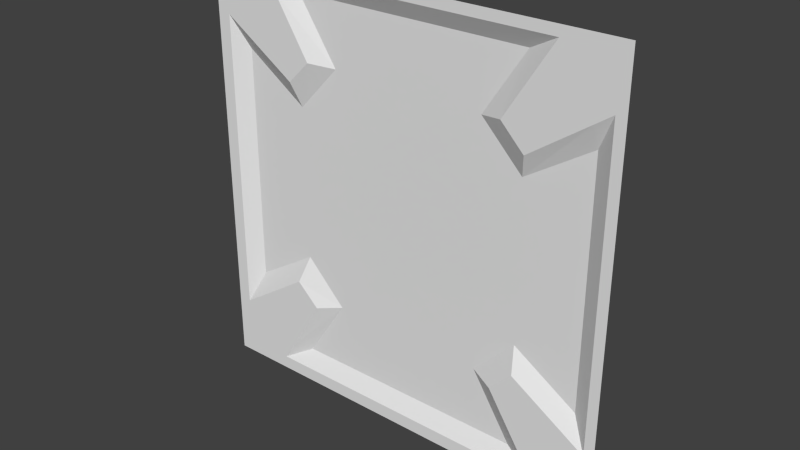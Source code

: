 # Source: bridg2_2.blend  (saved by Blender 2.76.0; exported with 4.5.12 LTS)
import bpy
from mathutils import Matrix  # noqa: F401  (used for matrix-valued properties, if any)

bpy.ops.wm.read_factory_settings(use_empty=True)
scene = bpy.context.scene
scene.name = 'Scene'

# ---- collections
col_collection_1 = bpy.data.collections.new('Collection 1'); scene.collection.children.link(col_collection_1)

# ---- materials (node trees are filled in below, after node groups)
mat_bridg2_2 = bpy.data.materials.new('bridg2_2')
mat_bridg2_2.alpha_threshold = 0.0
mat_bridg2_2.use_transparent_shadow = False
mat_bridg2_2.roughness = 0.5
mat_bridg2_2.specular_intensity = 0.0

# ---- material node trees

# ---- world
world_world = bpy.data.worlds.new('World'); scene.world = world_world
world_world.color = (0.05088, 0.05088, 0.05088)
world_world.use_sun_shadow = False
world_world.sun_shadow_jitter_overblur = 0.0
world_world.cycles.sampling_method = 'MANUAL'
world_world.cycles.sample_map_resolution = 256

# ---- meshes
me_bridg2_2 = bpy.data.meshes.new('bridg2_2')
me_bridg2_2.from_pydata([(-1.28, 1.28, -1.28), (1.28, 1.28, -1.28), (-1.28, 1.28, 1.28), (1.28, 1.28, 1.28), (-1.28, 1.28, 1.22), (1.28, 1.28, 1.22), (-1.28, 1.28, -1.2), (1.28, 1.28, -1.2), (1.22, 1.28, -1.28), (1.22, 1.28, 1.28), (1.22, 1.28, 1.22), (1.22, 1.28, -1.2), (-1.199, 1.28, 1.28), (-1.199, 1.28, 1.22), (-1.199, 1.28, -1.2), (-1.199, 1.28, -1.28), (-1.1, 1.28, -1.28), (-1.1, 1.28, 1.28), (-1.1, 1.28, 1.22), (-1.1, 1.28, -1.2), (1.12, 1.28, -1.28), (1.12, 1.28, 1.28), (1.12, 1.28, 1.22), (1.12, 1.28, -1.2), (1.28, 1.28, 1.12), (-1.28, 1.28, 1.12), (1.22, 1.28, 1.12), (-1.199, 1.28, 1.12), (-1.1, 1.28, 1.12), (1.12, 1.28, 1.12), (-1.28, 1.28, -1.1), (1.28, 1.28, -1.1), (1.22, 1.28, -1.1), (-1.199, 1.28, -1.1), (-1.1, 1.28, -1.1), (1.12, 1.28, -1.1), (0.8603, 1.28, -1.1), (0.7297, 1.34, -1.1), (0.9245, 1.28, -1.2), (1.12, 1.28, -0.8292), (1.12, 1.34, -0.7076), (1.22, 1.28, -0.8924), (0.6328, 1.28, -0.7445), (0.767, 1.28, -0.6064), (0.4867, 1.34, -0.7161), (0.7348, 1.34, -0.4615), (-0.7213, 1.34, -1.1), (-0.8331, 1.28, -1.1), (-0.8947, 1.28, -1.2), (-1.199, 1.28, -0.9114), (-1.1, 1.28, -0.845), (-0.6121, 1.28, -0.7402), (-0.7506, 1.28, -0.6107), (-1.1, 1.34, -0.7001), (-0.709, 1.34, -0.4552), (-0.4625, 1.34, -0.7066), (-1.1, 1.34, 0.7333), (-1.1, 1.28, 0.8605), (-0.7106, 1.34, 1.12), (-0.8348, 1.28, 1.12), (-1.199, 1.28, 0.9248), (-0.8987, 1.28, 1.22), (-0.7495, 1.28, 0.6329), (-0.6117, 1.28, 0.7691), (-0.4641, 1.34, 0.7513), (-0.7203, 1.34, 0.4788), (1.12, 1.34, 0.7303), (1.12, 1.28, 0.8683), (0.9168, 1.28, 1.22), (1.22, 1.28, 0.9378), (0.8531, 1.28, 1.12), (0.7304, 1.34, 1.12), (0.6298, 1.28, 0.7676), (0.7692, 1.28, 0.6248), (0.7287, 1.34, 0.4821), (0.479, 1.34, 0.7367)], [], [(10, 5, 3, 9), (26, 24, 5, 10), (8, 1, 7, 11), (20, 8, 11, 23), (29, 26, 10, 22), (22, 10, 9, 21), (4, 13, 12, 2), (25, 27, 13, 4), (0, 15, 14, 6), (13, 18, 17, 12), (27, 28, 18, 13), (15, 16, 19, 14), (18, 61, 68, 22, 21, 17), (28, 59, 61, 18), (16, 20, 23, 38, 48, 19), (34, 47, 51, 52, 50), (33, 34, 50, 49), (30, 33, 49, 60, 27, 25), (35, 32, 41, 39), (32, 31, 24, 26, 69, 41), (11, 7, 31, 32), (23, 11, 32, 35), (6, 14, 33, 30), (14, 19, 34, 33), (19, 48, 47, 34), (40, 45, 43, 39), (39, 43, 42, 36, 35), (39, 41, 40), (40, 41, 69, 66), (37, 38, 36), (36, 38, 23, 35), (44, 37, 36, 42), (45, 44, 42, 43), (52, 51, 55, 54), (55, 51, 47, 46), (47, 48, 46), (46, 48, 38, 37), (49, 53, 56, 60), (53, 49, 50), (53, 54, 55, 46, 37, 44, 45, 40, 66, 74, 75, 71, 58, 64, 65, 56), (50, 52, 54, 53), (56, 65, 62, 57), (64, 58, 59, 63), (57, 62, 63, 59, 28), (60, 57, 28, 27), (57, 60, 56), (61, 59, 58), (58, 71, 68, 61), (65, 64, 63, 62), (71, 75, 72, 70), (74, 66, 67, 73), (70, 72, 73, 67, 29), (66, 69, 67), (67, 69, 26, 29), (68, 71, 70), (70, 29, 22, 68), (75, 74, 73, 72)])
_uv = me_bridg2_2.uv_layers.new(name='UVMap')
_uv.uv.foreach_set('vector', [0.9766, 0.9766, 1.0, 0.9766, 1.0, 1.0, 0.9766, 1.0, 0.9766, 0.9373, 1.0, 0.9373, 1.0, 0.9766, 0.9766, 0.9766, 0.9766, 0.0, 1.0, 0.0, 1.0, 0.03115, 0.9766, 0.03115, 0.9374, 0.0, 0.9766, 0.0, 0.9766, 0.03115, 0.9374, 0.03115, 0.9374, 0.9373, 0.9766, 0.9373, 0.9766, 0.9766, 0.9374, 0.9766, 0.9374, 0.9766, 0.9766, 0.9766, 0.9766, 1.0, 0.9374, 1.0, 0.0, 0.9766, 0.03159, 0.9766, 0.03159, 1.0, 0.0, 1.0, 0.0, 0.9373, 0.03159, 0.9373, 0.03159, 0.9766, 0.0, 0.9766, 0.0, 0.0, 0.03159, 0.0, 0.03159, 0.03115, 0.0, 0.03115, 0.03159, 0.9766, 0.07028, 0.9766, 0.07028, 1.0, 0.03159, 1.0, 0.03159, 0.9373, 0.07028, 0.9373, 0.07028, 0.9766, 0.03159, 0.9766, 0.03159, 0.0, 0.07028, 0.0, 0.07028, 0.03115, 0.03159, 0.03115, 0.07028, 0.9766, 0.1489, 0.9766, 0.8581, 0.9766, 0.9374, 0.9766, 0.9374, 1.0, 0.07028, 1.0, 0.07028, 0.9373, 0.1739, 0.9373, 0.1489, 0.9766, 0.07028, 0.9766, 0.07028, 0.0, 0.9374, 0.0, 0.9374, 0.03115, 0.8611, 0.03115, 0.1505, 0.03115, 0.07028, 0.03115, 0.07028, 0.07033, 0.1746, 0.07033, 0.2609, 0.2109, 0.2068, 0.2614, 0.07028, 0.1699, 0.03159, 0.07033, 0.07028, 0.07033, 0.07028, 0.1699, 0.03159, 0.144, 0.0, 0.07033, 0.03159, 0.07033, 0.03159, 0.144, 0.03159, 0.8612, 0.03159, 0.9373, 0.0, 0.9373, 0.9374, 0.07033, 0.9766, 0.07033, 0.9766, 0.1514, 0.9374, 0.1761, 0.9766, 0.07033, 1.0, 0.07033, 1.0, 0.9373, 0.9766, 0.9373, 0.9766, 0.8663, 0.9766, 0.1514, 0.9766, 0.03115, 1.0, 0.03115, 1.0, 0.07033, 0.9766, 0.07033, 0.9374, 0.03115, 0.9766, 0.03115, 0.9766, 0.07033, 0.9374, 0.07033, 0.0, 0.03115, 0.03159, 0.03115, 0.03159, 0.07033, 0.0, 0.07033, 0.03159, 0.03115, 0.07028, 0.03115, 0.07028, 0.07033, 0.03159, 0.07033, 0.07028, 0.03115, 0.1505, 0.03115, 0.1746, 0.07033, 0.07028, 0.07033, 0.9093, 0.2275, 0.8233, 0.2825, 0.8305, 0.2501, 0.9093, 0.2003, 0.9374, 0.1761, 0.7996, 0.2631, 0.7472, 0.2092, 0.836, 0.07033, 0.9374, 0.07033, 0.9093, 0.2003, 0.9317, 0.1862, 0.9093, 0.2275, 0.9474, 0.3685, 0.9666, 0.3329, 0.9666, 0.6848, 0.9474, 0.6449, 0.7822, 0.1017, 0.8151, 0.0848, 0.8042, 0.1017, 0.836, 0.07033, 0.8611, 0.03115, 0.9374, 0.03115, 0.9374, 0.07033, 0.7411, 0.1666, 0.7822, 0.1017, 0.8042, 0.1017, 0.7658, 0.1618, 0.7732, 0.2843, 0.7264, 0.2364, 0.754, 0.231, 0.7793, 0.257, 0.2341, 0.2504, 0.2549, 0.231, 0.2772, 0.2361, 0.2404, 0.2737, 0.2771, 0.1757, 0.2479, 0.1692, 0.2048, 0.09899, 0.2266, 0.09899, 0.2048, 0.09899, 0.1928, 0.07943, 0.2266, 0.09899, 0.3503, 0.06133, 0.3137, 0.04015, 0.6979, 0.04015, 0.6568, 0.06133, 0.03787, 0.2604, 0.064, 0.3162, 0.064, 0.6943, 0.03787, 0.7448, 0.1106, 0.2301, 0.09681, 0.2006, 0.1106, 0.2099, 0.07028, 0.2265, 0.2231, 0.3222, 0.3193, 0.224, 0.2182, 0.07033, 0.7851, 0.07033, 0.6901, 0.2203, 0.787, 0.3197, 0.9374, 0.2236, 0.9374, 0.7853, 0.7846, 0.6883, 0.6871, 0.7878, 0.7853, 0.9373, 0.2224, 0.9373, 0.3187, 0.7935, 0.2186, 0.687, 0.07028, 0.7865, 0.1106, 0.2099, 0.1594, 0.2426, 0.1652, 0.2643, 0.1106, 0.2301, 0.1008, 0.7796, 0.1665, 0.7356, 0.1615, 0.7622, 0.1008, 0.8016, 0.2743, 0.8414, 0.2284, 0.91, 0.2052, 0.91, 0.2468, 0.8447, 0.07028, 0.8361, 0.2072, 0.7472, 0.2611, 0.8004, 0.1739, 0.9373, 0.07028, 0.9373, 0.03159, 0.8612, 0.07028, 0.8361, 0.07028, 0.9373, 0.03159, 0.9373, 0.1008, 0.8016, 0.0837, 0.8127, 0.1008, 0.7796, 0.1933, 0.9287, 0.2052, 0.91, 0.2284, 0.91, 0.3113, 0.9435, 0.6962, 0.9435, 0.746, 0.9704, 0.261, 0.9704, 0.2324, 0.7226, 0.2826, 0.776, 0.2537, 0.7795, 0.2267, 0.7528, 0.7824, 0.911, 0.7294, 0.8303, 0.7612, 0.8368, 0.8083, 0.911, 0.8407, 0.7403, 0.9042, 0.7806, 0.9042, 0.8031, 0.8473, 0.7635, 0.8332, 0.9373, 0.746, 0.7998, 0.8005, 0.7441, 0.9374, 0.8392, 0.9374, 0.9373, 0.9042, 0.7806, 0.9205, 0.8143, 0.9042, 0.8031, 0.9374, 0.8392, 0.9766, 0.8663, 0.9766, 0.9373, 0.9374, 0.9373, 0.8217, 0.9321, 0.7824, 0.911, 0.8083, 0.911, 0.8332, 0.9373, 0.9374, 0.9373, 0.9374, 0.9766, 0.8581, 0.9766, 0.7219, 0.7784, 0.7747, 0.7247, 0.7832, 0.7548, 0.7538, 0.7849])
_ca = me_bridg2_2.color_attributes.new('Col', 'BYTE_COLOR', 'CORNER')
_ca.data.foreach_set('color', [0.001821, 0.0, 0.0, 1.0, 0.001821, 0.0, 0.0, 1.0, 0.001821, 0.0, 0.0, 1.0, 0.001821, 0.0, 0.0, 1.0, 0.001821, 0.0, 0.0, 1.0, 0.001821, 0.0, 0.0, 1.0, 0.001821, 0.0, 0.0, 1.0, 0.001821, 0.0, 0.0, 1.0, 0.001821, 0.0, 0.0, 1.0, 0.001821, 0.0, 0.0, 1.0, 0.001821, 0.0, 0.0, 1.0, 0.001821, 0.0, 0.0, 1.0, 0.001821, 0.0, 0.0, 1.0, 0.001821, 0.0, 0.0, 1.0, 0.001821, 0.0, 0.0, 1.0, 0.001821, 0.0, 0.0, 1.0, 0.001821, 0.0, 0.0, 1.0, 0.001821, 0.0, 0.0, 1.0, 0.001821, 0.0, 0.0, 1.0, 0.001821, 0.0, 0.0, 1.0, 0.001821, 0.0, 0.0, 1.0, 0.001821, 0.0, 0.0, 1.0, 0.001821, 0.0, 0.0, 1.0, 0.001821, 0.0, 0.0, 1.0, 0.001821, 0.0, 0.0, 1.0, 0.001821, 0.0, 0.0, 1.0, 0.001821, 0.0, 0.0, 1.0, 0.001821, 0.0, 0.0, 1.0, 0.001821, 0.0, 0.0, 1.0, 0.001821, 0.0, 0.0, 1.0, 0.001821, 0.0, 0.0, 1.0, 0.001821, 0.0, 0.0, 1.0, 0.001821, 0.0, 0.0, 1.0, 0.001821, 0.0, 0.0, 1.0, 0.001821, 0.0, 0.0, 1.0, 0.001821, 0.0, 0.0, 1.0, 0.001821, 0.0, 0.0, 1.0, 0.001821, 0.0, 0.0, 1.0, 0.001821, 0.0, 0.0, 1.0, 0.001821, 0.0, 0.0, 1.0, 0.001821, 0.0, 0.0, 1.0, 0.001821, 0.0, 0.0, 1.0, 0.001821, 0.0, 0.0, 1.0, 0.001821, 0.0, 0.0, 1.0, 0.001821, 0.0, 0.0, 1.0, 0.001821, 0.0, 0.0, 1.0, 0.001821, 0.0, 0.0, 1.0, 0.001821, 0.0, 0.0, 1.0, 0.001821, 0.0, 0.0, 1.0, 0.001821, 0.0, 0.0, 1.0, 0.001821, 0.0, 0.0, 1.0, 0.001821, 0.0, 0.0, 1.0, 0.001821, 0.0, 0.0, 1.0, 0.001821, 0.0, 0.0, 1.0, 0.001821, 0.0, 0.0, 1.0, 0.001821, 0.0, 0.0, 1.0, 0.001821, 0.0, 0.0, 1.0, 0.001821, 0.0, 0.0, 1.0, 0.001821, 0.0, 0.0, 1.0, 0.001821, 0.0, 0.0, 1.0, 0.001821, 0.0, 0.0, 1.0, 0.001821, 0.0, 0.0, 1.0, 0.001821, 0.0, 0.0, 1.0, 0.001821, 0.0, 0.0, 1.0, 0.001821, 0.0, 0.0, 1.0, 0.001821, 0.0, 0.0, 1.0, 0.001821, 0.0, 0.0, 1.0, 0.001821, 0.0, 0.0, 1.0, 0.001821, 0.0, 0.0, 1.0, 0.001821, 0.0, 0.0, 1.0, 0.001821, 0.0, 0.0, 1.0, 0.001821, 0.0, 0.0, 1.0, 0.001821, 0.0, 0.0, 1.0, 0.001821, 0.0, 0.0, 1.0, 0.001821, 0.0, 0.0, 1.0, 0.001821, 0.0, 0.0, 1.0, 0.001821, 0.0, 0.0, 1.0, 0.001821, 0.0, 0.0, 1.0, 0.001821, 0.0, 0.0, 1.0, 0.001821, 0.0, 0.0, 1.0, 0.001821, 0.0, 0.0, 1.0, 0.001821, 0.0, 0.0, 1.0, 0.001821, 0.0, 0.0, 1.0, 0.001821, 0.0, 0.0, 1.0, 0.001821, 0.0, 0.0, 1.0, 0.001821, 0.0, 0.0, 1.0, 0.001821, 0.0, 0.0, 1.0, 0.001821, 0.0, 0.0, 1.0, 0.001821, 0.0, 0.0, 1.0, 0.001821, 0.0, 0.0, 1.0, 0.001821, 0.0, 0.0, 1.0, 0.001821, 0.0, 0.0, 1.0, 0.001821, 0.0, 0.0, 1.0, 0.001821, 0.0, 0.0, 1.0, 0.001821, 0.0, 0.0, 1.0, 0.001821, 0.0, 0.0, 1.0, 0.001821, 0.0, 0.0, 1.0, 0.001821, 0.0, 0.0, 1.0, 0.001821, 0.0, 0.0, 1.0, 0.001821, 0.0, 0.0, 1.0, 0.001821, 0.0, 0.0, 1.0, 0.001821, 0.0, 0.0, 1.0, 0.001821, 0.0, 0.0, 1.0, 0.001821, 0.0, 0.0, 1.0, 0.001821, 0.0, 0.0, 1.0, 0.001821, 0.0, 0.0, 1.0, 0.001821, 0.0, 0.0, 1.0, 0.001821, 0.0, 0.0, 1.0, 0.001821, 0.0, 0.0, 1.0, 0.001821, 0.0, 0.0, 1.0, 0.001821, 0.0, 0.0, 1.0, 0.001821, 0.0, 0.0, 1.0, 0.001821, 0.0, 0.0, 1.0, 0.001821, 0.0, 0.0, 1.0, 0.001821, 0.0, 0.0, 1.0, 0.001821, 0.0, 0.0, 1.0, 0.001821, 0.0, 0.0, 1.0, 0.001821, 0.0, 0.0, 1.0, 0.001821, 0.0, 0.0, 1.0, 0.001821, 0.0, 0.0, 1.0, 0.001821, 0.0, 0.0, 1.0, 0.001821, 0.0, 0.0, 1.0, 0.001821, 0.0, 0.0, 1.0, 0.001821, 0.0, 0.0, 1.0, 0.001821, 0.0, 0.0, 1.0, 0.001821, 0.0, 0.0, 1.0, 0.001821, 0.0, 0.0, 1.0, 0.001821, 0.0, 0.0, 1.0, 0.001821, 0.0, 0.0, 1.0, 0.001821, 0.0, 0.0, 1.0, 0.001821, 0.0, 0.0, 1.0, 0.001821, 0.0, 0.0, 1.0, 0.001821, 0.0, 0.0, 1.0, 0.001821, 0.0, 0.0, 1.0, 0.001821, 0.0, 0.0, 1.0, 0.001821, 0.0, 0.0, 1.0, 0.001821, 0.0, 0.0, 1.0, 0.001821, 0.0, 0.0, 1.0, 0.001821, 0.0, 0.0, 1.0, 0.001821, 0.0, 0.0, 1.0, 0.001821, 0.0, 0.0, 1.0, 0.001821, 0.0, 0.0, 1.0, 0.001821, 0.0, 0.0, 1.0, 0.001821, 0.0, 0.0, 1.0, 0.001821, 0.0, 0.0, 1.0, 0.001821, 0.0, 0.0, 1.0, 0.001821, 0.0, 0.0, 1.0, 0.001821, 0.0, 0.0, 1.0, 0.001821, 0.0, 0.0, 1.0, 0.001821, 0.0, 0.0, 1.0, 0.001821, 0.0, 0.0, 1.0, 0.001821, 0.0, 0.0, 1.0, 0.001821, 0.0, 0.0, 1.0, 0.001821, 0.0, 0.0, 1.0, 0.001821, 0.0, 0.0, 1.0, 0.001821, 0.0, 0.0, 1.0, 0.001821, 0.0, 0.0, 1.0, 0.001821, 0.0, 0.0, 1.0, 0.001821, 0.0, 0.0, 1.0, 0.001821, 0.0, 0.0, 1.0, 0.001821, 0.0, 0.0, 1.0, 0.001821, 0.0, 0.0, 1.0, 0.001821, 0.0, 0.0, 1.0, 0.001821, 0.0, 0.0, 1.0, 0.001821, 0.0, 0.0, 1.0, 0.001821, 0.0, 0.0, 1.0, 0.001821, 0.0, 0.0, 1.0, 0.001821, 0.0, 0.0, 1.0, 0.001821, 0.0, 0.0, 1.0, 0.001821, 0.0, 0.0, 1.0, 0.001821, 0.0, 0.0, 1.0, 0.001821, 0.0, 0.0, 1.0, 0.001821, 0.0, 0.0, 1.0, 0.001821, 0.0, 0.0, 1.0, 0.001821, 0.0, 0.0, 1.0, 0.001821, 0.0, 0.0, 1.0, 0.001821, 0.0, 0.0, 1.0, 0.001821, 0.0, 0.0, 1.0, 0.001821, 0.0, 0.0, 1.0, 0.001821, 0.0, 0.0, 1.0, 0.001821, 0.0, 0.0, 1.0, 0.001821, 0.0, 0.0, 1.0, 0.001821, 0.0, 0.0, 1.0, 0.001821, 0.0, 0.0, 1.0, 0.001821, 0.0, 0.0, 1.0, 0.001821, 0.0, 0.0, 1.0, 0.001821, 0.0, 0.0, 1.0, 0.001821, 0.0, 0.0, 1.0, 0.001821, 0.0, 0.0, 1.0, 0.001821, 0.0, 0.0, 1.0, 0.001821, 0.0, 0.0, 1.0, 0.001821, 0.0, 0.0, 1.0, 0.001821, 0.0, 0.0, 1.0, 0.001821, 0.0, 0.0, 1.0, 0.001821, 0.0, 0.0, 1.0, 0.001821, 0.0, 0.0, 1.0, 0.001821, 0.0, 0.0, 1.0, 0.001821, 0.0, 0.0, 1.0, 0.001821, 0.0, 0.0, 1.0, 0.001821, 0.0, 0.0, 1.0, 0.001821, 0.0, 0.0, 1.0, 0.001821, 0.0, 0.0, 1.0, 0.001821, 0.0, 0.0, 1.0, 0.001821, 0.0, 0.0, 1.0, 0.001821, 0.0, 0.0, 1.0, 0.001821, 0.0, 0.0, 1.0, 0.001821, 0.0, 0.0, 1.0, 0.001821, 0.0, 0.0, 1.0, 0.001821, 0.0, 0.0, 1.0, 0.001821, 0.0, 0.0, 1.0, 0.001821, 0.0, 0.0, 1.0, 0.001821, 0.0, 0.0, 1.0, 0.001821, 0.0, 0.0, 1.0, 0.001821, 0.0, 0.0, 1.0, 0.001821, 0.0, 0.0, 1.0, 0.001821, 0.0, 0.0, 1.0, 0.001821, 0.0, 0.0, 1.0, 0.001821, 0.0, 0.0, 1.0, 0.001821, 0.0, 0.0, 1.0, 0.001821, 0.0, 0.0, 1.0, 0.001821, 0.0, 0.0, 1.0, 0.001821, 0.0, 0.0, 1.0, 0.001821, 0.0, 0.0, 1.0, 0.001821, 0.0, 0.0, 1.0, 0.001821, 0.0, 0.0, 1.0, 0.001821, 0.0, 0.0, 1.0, 0.001821, 0.0, 0.0, 1.0, 0.001821, 0.0, 0.0, 1.0, 0.001821, 0.0, 0.0, 1.0, 0.001821, 0.0, 0.0, 1.0, 0.001821, 0.0, 0.0, 1.0, 0.001821, 0.0, 0.0, 1.0, 0.001821, 0.0, 0.0, 1.0, 0.001821, 0.0, 0.0, 1.0, 0.001821, 0.0, 0.0, 1.0, 0.001821, 0.0, 0.0, 1.0, 0.001821, 0.0, 0.0, 1.0, 0.001821, 0.0, 0.0, 1.0, 0.001821, 0.0, 0.0, 1.0, 0.001821, 0.0, 0.0, 1.0, 0.001821, 0.0, 0.0, 1.0, 0.001821, 0.0, 0.0, 1.0, 0.001821, 0.0, 0.0, 1.0, 0.001821, 0.0, 0.0, 1.0])
me_bridg2_2.materials.append(mat_bridg2_2)
me_bridg2_2.use_remesh_preserve_volume = False
me_bridg2_2.use_remesh_preserve_attributes = False
me_bridg2_2.use_mirror_vertex_groups = False
me_bridg2_2.update()

# ---- objects
ob_bridg2_2 = bpy.data.objects.new('bridg2_2', me_bridg2_2)

# ---- transforms, parenting, visibility, modifiers, constraints
ob_bridg2_2.location = (0.0, 0.0, 0.0)
ob_bridg2_2.lineart.crease_threshold = 0.0

# ---- collection membership
col_collection_1.objects.link(ob_bridg2_2)

# ---- scene / render settings (as saved in the file)
scene.frame_start = 1; scene.frame_end = 2; scene.frame_set(1)
scene.render.engine = 'BLENDER_EEVEE_NEXT'
scene.render.resolution_percentage = 50
scene.render.dither_intensity = 0.0
scene.cycles.use_denoising = False
scene.cycles.samples = 10
scene.cycles.sampling_pattern = 'TABULATED_SOBOL'
scene.cycles.light_sampling_threshold = 0.0
scene.cycles.use_adaptive_sampling = False
scene.cycles.use_light_tree = False
scene.cycles.blur_glossy = 0.0
scene.cycles.pixel_filter_type = 'GAUSSIAN'
scene.cycles.sample_clamp_indirect = 0.0
scene.view_settings.view_transform = 'Standard'
bpy.context.view_layer.update()

# ---- added for rendering (the .blend has no active camera and no usable light): camera, sun
cam_auto = bpy.data.cameras.new('AutoCamera')
cam_auto.lens = 50.0
cam_auto.sensor_width = 36.0
cam_auto.clip_end = 1000.0
ob_auto_camera = bpy.data.objects.new('AutoCamera', cam_auto)
scene.collection.objects.link(ob_auto_camera)
ob_auto_camera.location = (3.35013, -2.71016, 2.6801)
ob_auto_camera.rotation_euler = (1.09748, -7.21219e-08, 0.694738)
scene.camera = ob_auto_camera
light_auto_sun = bpy.data.lights.new('AutoSun', 'SUN')
light_auto_sun.energy = 3.0
light_auto_sun.angle = 0.0523599
ob_auto_sun = bpy.data.objects.new('AutoSun', light_auto_sun)
scene.collection.objects.link(ob_auto_sun)
ob_auto_sun.rotation_euler = (0.872665, 0.174533, 0.523599)
bpy.context.view_layer.update()
